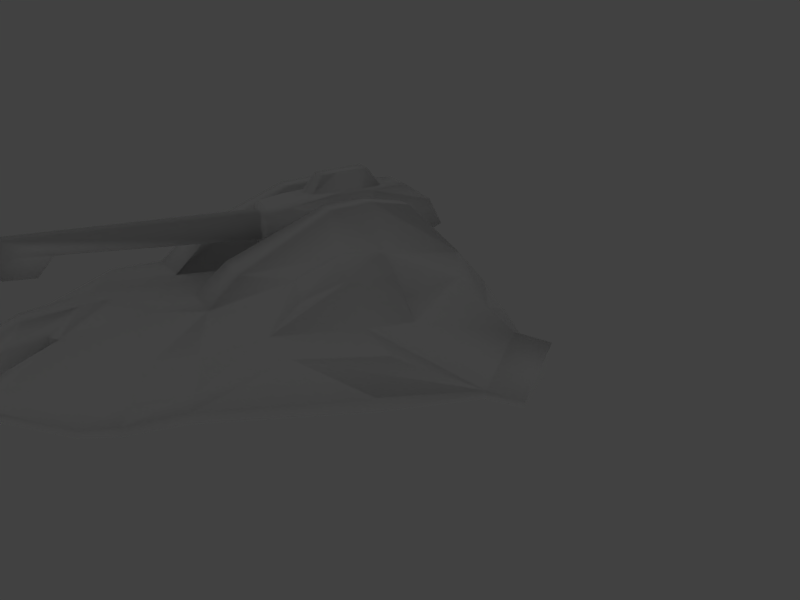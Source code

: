 # Source: hovertank.blend  (saved by Blender 2.49.2; exported with 4.5.12 LTS)
import bpy
from mathutils import Matrix  # noqa: F401  (used for matrix-valued properties, if any)

bpy.ops.wm.read_factory_settings(use_empty=True)
scene = bpy.context.scene
scene.name = 'Scene'

# ---- collections
col_collection_1 = bpy.data.collections.new('Collection 1'); scene.collection.children.link(col_collection_1)

# ---- materials (node trees are filled in below, after node groups)
mat_anacon = bpy.data.materials.new('Anacon')
mat_anacon.alpha_threshold = 0.0
mat_anacon.preview_render_type = 'SHADERBALL'
mat_anacon.diffuse_color = (1.0, 1.0, 1.0, 1.0)
mat_anacon.roughness = 0.5
mat_anacon.specular_intensity = 1.307
mat_anacon.line_color = (0.0, 0.0, 0.0, 1.0)

# ---- material node trees

# ---- world
world_world = bpy.data.worlds.new('World'); scene.world = world_world
world_world.color = (0.2552, 0.2552, 0.2552)
world_world.use_sun_shadow = False
world_world.sun_shadow_jitter_overblur = 0.0
world_world.cycles.sampling_method = 'MANUAL'
world_world.cycles.sample_map_resolution = 256

# ---- cameras
cam_camera = bpy.data.cameras.new('Camera')
cam_camera.passepartout_alpha = 0.7504
cam_camera.clip_end = 200.0
cam_camera.ortho_scale = 7.314
cam_camera.show_limits = True
cam_camera.dof.focus_distance = 0.0
cam_camera.dof.aperture_fstop = 128.0

# ---- lights
light_spot_002 = bpy.data.lights.new('Spot.002', 'POINT')
light_spot_002.transmission_factor = 0.0
light_spot_002.cutoff_distance = 30.0
light_spot_002.energy = 100.0
light_spot_002.shadow_buffer_clip_start = 1.001
light_spot_002.shadow_soft_size = 1.0
light_spot_002.shadow_maximum_resolution = 0.006
light_spot_002.use_absolute_resolution = True
light_spot_002.cycles.use_multiple_importance_sampling = False
light_spot_001 = bpy.data.lights.new('Spot.001', 'POINT')
light_spot_001.transmission_factor = 0.0
light_spot_001.cutoff_distance = 30.0
light_spot_001.energy = 100.0
light_spot_001.shadow_buffer_clip_start = 1.001
light_spot_001.shadow_soft_size = 1.0
light_spot_001.shadow_maximum_resolution = 0.006
light_spot_001.use_absolute_resolution = True
light_spot_001.cycles.use_multiple_importance_sampling = False
light_spot = bpy.data.lights.new('Spot', 'POINT')
light_spot.transmission_factor = 0.0
light_spot.cutoff_distance = 30.0
light_spot.energy = 100.0
light_spot.shadow_buffer_clip_start = 1.001
light_spot.shadow_soft_size = 1.0
light_spot.shadow_maximum_resolution = 0.006
light_spot.use_absolute_resolution = True
light_spot.cycles.use_multiple_importance_sampling = False

# ---- meshes
me_hull = bpy.data.meshes.new('Hull')
me_hull.from_pydata([(2.0, -1.009, -1.409), (1.961, -2.667, -0.7273), (-3.424, -2.319, -0.2626), (-3.369, -1.031, -0.2471), (2.0, 0.0, -1.409), (-4.587, -3.001, -1.812), (-6.008, 0.0, -1.015), (-7.291, -1.883, -1.791), (-1.0, -1.009, -1.0), (-1.0, -1.296, 1.0), (-1.0, -1.932, 1.0), (-1.0, 0.0, -1.0), (-6.008, -0.615, -1.015), (-9.31, -1.883, -2.777), (-7.365, -3.675, -2.941), (-6.198, -2.72, -1.791), (-5.046, -4.093, -2.704), (-1.135, -4.999, -2.597), (-0.4426, -4.199, -1.971), (-7.296, 0.0, -2.964), (-9.314, -1.026, -2.991), (-9.314, -1.883, -3.02), (-7.365, -3.675, -3.107), (-5.046, -4.093, -2.988), (-1.129, -5.004, -2.954), (1.712, -4.866, -3.091), (2.895, 0.0, -1.9), (-7.536, -0.6469, -1.777), (-8.335, -0.6469, -2.936), (-8.335, 0.0, -2.936), (-6.737, -0.4309, -1.187), (-6.737, 0.0, -1.187), (-8.77, 0.0, -1.824), (-8.77, -0.2612, -1.824), (-9.397, -0.4772, -2.597), (-8.908, 0.0, -2.817), (-8.908, -0.4772, -2.817), (-9.397, 0.0, -2.597), (-10.77, -1.685, -2.975), (-10.77, -1.685, -3.006), (-10.77, -1.139, -3.006), (-10.77, -1.139, -2.975), (3.14, -3.397, -2.91), (3.045, 0.0, -2.89), (-1.671, 0.0, -3.053), (-7.296, -0.9416, -2.991), (-8.624, -1.883, -2.441), (-6.913, -3.313, -2.44), (-7.297, -0.9416, -1.779), (2.385, -5.522, -3.163), (3.814, -4.053, -2.983), (3.667, -4.504, -2.045), (2.385, -5.522, -3.017), (2.993, -3.848, -1.9), (2.662, 0.0, -1.6), (0.5, -2.861, -1.0), (-2.979, -2.817, -1.003), (-1.0, -2.397, -1.192e-07), (0.1208, -2.429, -0.02332), (-2.139, -2.589, -0.4235), (-2.677, -3.825, -1.893), (1.712, -4.866, -2.872), (-3.049, -3.367, -1.454), (-2.22, -3.165, -0.7721), (-1.035, -3.214, -0.3444), (0.08539, -3.214, -0.3677), (-0.7517, -3.505, -1.485), (0.4646, -3.505, -1.468), (-9.315, -1.026, -2.765), (-4.893, -3.752, -2.44), (-8.048, 0.0, -1.453), (-8.048, -0.3495, -1.453), (-8.43, -0.5654, -2.008), (-8.61, -0.5654, -2.879), (-8.61, 0.0, -2.879), (-7.416, -0.6921, -2.412), (-7.297, -0.9416, -2.412), (-7.296, -0.7152, -2.964), (-5.54, -2.043, -1.015), (-5.575, -3.001, -1.802), (-6.539, -4.095, -2.822), (-6.539, -4.095, -3.047), (-6.186, -3.777, -2.44), (-4.134, 0.0, -1.015), (-4.134, -0.9347, -1.015), (-4.188, -2.407, -1.015), (2.895, -0.9992, -1.9), (3.073, -0.9992, -2.896), (2.662, -0.9992, -1.6), (3.063, -2.729, -2.002), (2.978, -2.294, -2.861), (2.813, -2.813, -1.557), (2.892, -2.453, -0.9941), (3.527, -2.381, -1.799), (4.42, -1.995, -2.902), (4.389, -0.9992, -2.896), (2.575, -1.009, -0.5918), (3.527, -0.9992, -1.799), (1.0, -1.296, 1.0), (1.0, -1.932, 1.0), (2.248, -2.231, -0.2267), (2.31, -1.072, -0.2817), (-4.768e-07, -1.932, 1.127), (2.384e-07, -1.296, 1.127), (-2.254, -0.3333, 0.04587), (-7.174, -0.2188, 0.02462), (-2.254, -0.231, 0.6956), (-8.378, -0.1526, 0.4454), (-8.378, -0.2188, 0.02462), (-8.378, -0.09976, -0.5133), (-7.57, -0.09977, -0.5133), (-1.567, -0.6311, 0.8429), (-1.564, -0.6311, -0.2519), (-0.3426, -0.8379, -0.4588), (-0.3376, -0.8379, 1.124), (1.494, -0.5321, 1.243), (2.646, -0.365, 0.09458), (0.9881, -0.8379, -0.4588), (0.5048, -0.8379, 1.179), (0.9067, -0.323, 1.205), (0.3126, -0.5067, 1.166), (-0.1935, -0.5067, 1.133), (-0.9323, -0.3825, 1.085), (-0.6416, -0.2592, 1.525), (-0.2659, -0.2592, 1.567), (0.5588, -0.2592, 1.659), (0.2392, -0.2592, 1.623), (-1.046, 1.258e-08, 1.077), (-0.7554, 1.258e-08, 1.525), (2.25, -0.4486, 0.7873), (0.5759, -1.114, 0.09363), (0.2365, -1.114, 0.6478), (-0.3559, -1.114, 0.6478), (-0.3559, -1.114, 0.09363), (-0.7223, -1.114, 0.573), (-0.7223, -1.114, 0.1571), (-2.175, -0.5361, -0.1583), (-2.176, -0.5361, 0.7052), (-0.7223, -1.673, 0.1571), (-0.7223, -1.673, 0.573), (-0.3559, -1.673, 0.09363), (-0.3559, -1.673, 0.6478), (0.2365, -1.673, 0.6478), (0.5759, -1.673, 0.09363), (0.4151, -0.9161, 0.7805), (0.5947, -0.9161, -0.04447), (-0.3829, -0.9161, 0.7667), (-0.3846, -0.9161, -0.04447), (-1.177, -0.8708, 0.6906), (-1.176, -0.8708, 0.05483), (-1.567, -0.216, 1.043), (-2.176, -0.1843, 0.9054), (-2.254, 1.258e-08, 0.7563), (-8.378, 1.258e-08, 0.5061), (-2.254, 1.258e-08, 0.04587), (-7.174, 1.258e-08, 0.02462), (-8.378, 1.258e-08, -0.5133), (-7.57, 1.258e-08, -0.5133), (-1.564, 1.258e-08, -0.2519), (-0.3426, 1.258e-08, -0.4588), (1.494, 1.258e-08, 1.243), (2.646, 1.258e-08, 0.09458), (0.9881, 1.258e-08, -0.4588), (0.9067, 1.258e-08, 1.205), (0.5588, 1.258e-08, 1.659), (-0.2659, 1.258e-08, 1.567), (0.2392, 1.258e-08, 1.623), (2.25, 1.258e-08, 0.7873), (-2.175, 1.258e-08, -0.1583), (-1.567, 1.258e-08, 1.043), (-2.176, 1.258e-08, 0.9054), (-8.378, 1.258e-08, 0.02462)], [], [(84, 8, 11, 83), (8, 0, 4, 11), (9, 3, 2, 10), (78, 12, 48, 7), (14, 13, 21, 22), (17, 16, 23, 24), (61, 17, 24, 25), (12, 6, 31, 30), (33, 32, 37, 34), (34, 37, 35, 36), (21, 13, 38, 39), (20, 21, 39, 40), (68, 20, 40, 41), (13, 68, 41, 38), (38, 41, 40, 39), (23, 44, 24), (7, 46, 47, 15), (46, 13, 14, 47), (25, 42, 50, 49), (42, 53, 51, 50), (53, 61, 52, 51), (61, 25, 49, 52), (52, 49, 50, 51), (85, 2, 3, 84), (85, 56, 59, 2), (2, 59, 57, 10), (59, 56, 62, 63), (57, 59, 63, 64), (58, 57, 64, 65), (55, 58, 65, 67), (66, 18, 61, 67), (62, 60, 18, 66), (68, 13, 46), (48, 68, 46, 7), (31, 70, 71, 30), (70, 32, 33, 71), (30, 71, 72, 27), (71, 33, 34, 72), (28, 73, 74, 29), (73, 36, 35, 74), (27, 72, 73, 28), (72, 34, 36, 73), (48, 76, 68), (27, 75, 76, 48), (68, 76, 45, 20), (76, 75, 77, 45), (19, 77, 28, 29), (30, 27, 48, 12), (16, 80, 81, 23), (80, 14, 22, 81), (23, 81, 44), (5, 79, 82, 69), (79, 15, 47, 82), (69, 82, 80, 16), (82, 47, 14, 80), (53, 67, 61), (83, 6, 12, 84), (84, 12, 78, 85), (87, 43, 26, 86), (86, 26, 54, 88), (4, 0, 88, 54), (42, 90, 89, 53), (90, 42, 44), (91, 89, 93, 92), (89, 90, 94, 93), (90, 87, 95, 94), (86, 88, 96, 97), (87, 86, 97, 95), (93, 97, 96, 92), (94, 95, 97, 93), (1, 55, 67, 53), (62, 66, 64, 63), (64, 66, 67, 65), (96, 101, 100, 92), (101, 98, 99, 100), (91, 92, 100, 1), (58, 55, 1, 100), (98, 103, 102, 99), (103, 9, 10, 102), (84, 3, 9, 8), (27, 28, 77, 75), (16, 17, 60, 69), (44, 81, 22, 45), (88, 0, 101, 96), (100, 99, 102, 58), (101, 0, 103, 98), (0, 8, 9, 103), (58, 102, 10, 57), (78, 7, 15, 79), (79, 5, 85, 78), (104, 106, 107, 105), (105, 107, 108), (105, 108, 109, 110), (118, 115, 119, 120), (114, 118, 120, 121), (111, 114, 121, 122), (122, 121, 124, 123), (121, 120, 126, 124), (120, 119, 125, 126), (127, 122, 123, 128), (129, 115, 118), (104, 136, 137, 106), (136, 112, 111, 137), (134, 135, 138, 139), (135, 133, 140, 138), (132, 134, 139, 141), (133, 130, 143, 140), (131, 132, 141, 142), (130, 131, 142, 143), (118, 144, 145, 117), (144, 131, 130, 145), (114, 146, 144, 118), (146, 132, 131, 144), (117, 145, 147, 113), (145, 130, 133, 147), (111, 148, 146, 114), (148, 134, 132, 146), (113, 147, 149, 112), (147, 133, 135, 149), (112, 149, 148, 111), (149, 135, 134, 148), (137, 151, 106), (111, 150, 151, 137), (150, 111, 122), (153, 107, 106, 152), (154, 104, 105, 155), (155, 105, 110, 157), (157, 110, 109, 156), (112, 158, 159, 113), (162, 117, 113, 159), (161, 116, 117, 162), (115, 160, 163, 119), (119, 163, 164, 125), (126, 166, 165, 124), (125, 164, 166, 126), (167, 129, 116, 161), (160, 115, 129, 167), (104, 154, 168, 136), (158, 112, 136, 168), (150, 169, 170, 151), (123, 124, 165, 128), (118, 117, 116, 129), (122, 127, 169, 150), (106, 151, 170, 152), (109, 108, 171, 156), (108, 107, 153, 171), (61, 18, 60, 17), (42, 25, 24, 44), (20, 45, 22, 21), (69, 60, 62, 5), (90, 44, 43, 87), (45, 77, 19, 44), (89, 91, 1, 53), (56, 85, 5, 62)])
me_hull.polygons.foreach_set('use_smooth', [True] * 154)
_k = set([(13, 21), (18, 60), (20, 40), (20, 45), (21, 22), (21, 39), (22, 81), (23, 24), (23, 81), (24, 25), (25, 42), (25, 49), (25, 61), (27, 75), (28, 73), (28, 77), (34, 36), (34, 37), (35, 36), (36, 73), (38, 39), (38, 41), (39, 40), (40, 41), (41, 68), (42, 50), (42, 90), (43, 87), (45, 77), (49, 50), (49, 52), (50, 51), (51, 52), (56, 59), (57, 58), (57, 59), (75, 77), (86, 87), (86, 88), (87, 90), (87, 95), (90, 94), (94, 95), (137, 151), (151, 170)])
me_hull.attributes.new('sharp_edge', 'BOOLEAN', 'EDGE').data.foreach_set('value', [ (min(e.vertices), max(e.vertices)) in _k for e in me_hull.edges])
_uv = me_hull.uv_layers.new(name='NewTex')
_uv.uv.foreach_set('vector', [0.07746, 0.4429, 0.08207, 0.6383, 0.01915, 0.6383, 0.01915, 0.4429, 0.08207, 0.6383, 0.08207, 0.8255, 0.01915, 0.8255, 0.01915, 0.6383, 0.09999, 0.6383, 0.08345, 0.4906, 0.1639, 0.4871, 0.1397, 0.6383, 0.1466, 0.3551, 0.05752, 0.3259, 0.07789, 0.2455, 0.1366, 0.2458, 0.3835, 0.04794, 0.2662, 0.05784, 0.266, 0.04314, 0.3835, 0.03794, 0.7592, 0.06865, 0.5234, 0.06224, 0.5234, 0.04509, 0.7595, 0.04713, 0.9308, 0.0521, 0.7592, 0.06865, 0.7595, 0.04713, 0.9308, 0.03889, 0.05752, 0.3259, 0.01915, 0.3259, 0.01915, 0.2804, 0.04603, 0.2804, 0.03545, 0.1536, 0.01915, 0.1536, 0.01915, 0.1145, 0.04892, 0.1145, 0.3541, 0.2393, 0.3541, 0.2498, 0.3649, 0.2498, 0.3649, 0.2393, 0.266, 0.04314, 0.2662, 0.05784, 0.1783, 0.0459, 0.1783, 0.04403, 0.356, 0.2272, 0.356, 0.2084, 0.324, 0.2128, 0.324, 0.2247, 0.2622, 0.101, 0.2623, 0.08988, 0.1907, 0.08915, 0.1907, 0.09067, 0.1366, 0.1199, 0.08315, 0.1196, 0.09024, 0.02892, 0.1243, 0.02892, 0.1277, 0.02416, 0.09306, 0.02416, 0.09306, 0.02416, 0.1277, 0.02416, 0.4497, 0.1599, 0.5237, 0.2498, 0.5356, 0.1399, 0.1366, 0.2458, 0.1366, 0.1627, 0.2258, 0.2695, 0.1888, 0.3141, 0.1366, 0.1627, 0.1366, 0.1199, 0.2484, 0.2413, 0.2258, 0.2695, 0.598, 0.1429, 0.6294, 0.1752, 0.6441, 0.1608, 0.6128, 0.1285, 0.806, 0.1285, 0.776, 0.1959, 0.7323, 0.1862, 0.7623, 0.1237, 0.2592, 0.8875, 0.3227, 0.8075, 0.3636, 0.8495, 0.3001, 0.9295, 0.9308, 0.0521, 0.9308, 0.03889, 0.9714, 0.03452, 0.9714, 0.04335, 0.6644, 0.1214, 0.6644, 0.1117, 0.7623, 0.1237, 0.7323, 0.1862, 0.1693, 0.4394, 0.1639, 0.4871, 0.08345, 0.4906, 0.07746, 0.4429, 0.4701, 0.3301, 0.543, 0.3308, 0.5937, 0.3657, 0.5161, 0.3754, 0.5161, 0.3754, 0.5937, 0.3657, 0.6623, 0.3913, 0.6623, 0.4516, 0.1807, 0.5673, 0.1949, 0.5149, 0.2292, 0.5105, 0.2166, 0.5622, 0.1687, 0.6383, 0.1807, 0.5673, 0.2166, 0.5622, 0.2197, 0.6361, 0.1707, 0.7083, 0.1687, 0.6383, 0.2197, 0.6361, 0.2197, 0.7061, 0.7804, 0.2393, 0.7976, 0.2781, 0.7664, 0.2644, 0.7549, 0.2208, 0.2378, 0.6538, 0.2811, 0.6731, 0.3227, 0.8075, 0.2378, 0.7297, 0.2292, 0.5105, 0.2578, 0.5337, 0.2811, 0.6731, 0.2378, 0.6538, 0.08315, 0.1196, 0.1366, 0.1199, 0.1366, 0.1627, 0.07789, 0.2455, 0.08315, 0.1196, 0.1366, 0.1627, 0.1366, 0.2458, 0.01915, 0.2804, 0.01915, 0.1987, 0.04095, 0.1987, 0.04603, 0.2804, 0.01915, 0.1987, 0.01915, 0.1536, 0.03545, 0.1536, 0.04095, 0.1987, 0.5654, 0.9808, 0.4745, 0.9623, 0.4481, 0.9239, 0.51, 0.9399, 0.4745, 0.9623, 0.4245, 0.9367, 0.381, 0.8831, 0.4481, 0.9239, 0.3775, 0.2356, 0.3714, 0.2373, 0.3714, 0.2498, 0.3775, 0.2498, 0.3714, 0.2373, 0.3649, 0.2393, 0.3649, 0.2498, 0.3714, 0.2498, 0.51, 0.9399, 0.4481, 0.9239, 0.4355, 0.8635, 0.4546, 0.8595, 0.4481, 0.9239, 0.381, 0.8831, 0.4149, 0.8678, 0.4355, 0.8635, 0.3614, 0.1495, 0.3615, 0.1183, 0.2622, 0.101, 0.51, 0.9399, 0.5183, 0.8959, 0.5266, 0.8958, 0.5266, 0.9397, 0.2622, 0.101, 0.3615, 0.1183, 0.3615, 0.08988, 0.2623, 0.08988, 0.5266, 0.8958, 0.5183, 0.8959, 0.5267, 0.8576, 0.5267, 0.8557, 0.4003, 0.2498, 0.4003, 0.2341, 0.3775, 0.2356, 0.3775, 0.2498, 0.5654, 0.9808, 0.51, 0.9399, 0.5266, 0.9397, 0.616, 0.9928, 0.5234, 0.06224, 0.4333, 0.05509, 0.4333, 0.04151, 0.5234, 0.04509, 0.4333, 0.05509, 0.3835, 0.04794, 0.3835, 0.03794, 0.4333, 0.04151, 0.4497, 0.1599, 0.4169, 0.1599, 0.5237, 0.2498, 0.2064, 0.4146, 0.2064, 0.3529, 0.2548, 0.3148, 0.2532, 0.3955, 0.2064, 0.3529, 0.1888, 0.3141, 0.2258, 0.2695, 0.2548, 0.3148, 0.2532, 0.3955, 0.2548, 0.3148, 0.2746, 0.2928, 0.2745, 0.3859, 0.2548, 0.3148, 0.2258, 0.2695, 0.2484, 0.2413, 0.2746, 0.2928, 0.2592, 0.8875, 0.2378, 0.7297, 0.3227, 0.8075, 0.01915, 0.4429, 0.01915, 0.3259, 0.05752, 0.3259, 0.07746, 0.4429, 0.07746, 0.4429, 0.05752, 0.3259, 0.1466, 0.3551, 0.1693, 0.4394, 0.9096, 0.09773, 0.9762, 0.09812, 0.9762, 0.1641, 0.9096, 0.1641, 0.9096, 0.1641, 0.9762, 0.1641, 0.9762, 0.1841, 0.9096, 0.1841, 0.01915, 0.8255, 0.08207, 0.8255, 0.08148, 0.8668, 0.01915, 0.8668, 0.806, 0.1285, 0.8795, 0.1318, 0.8506, 0.189, 0.776, 0.1959, 0.6258, 0.1994, 0.6294, 0.1752, 0.5237, 0.2498, 0.8922, 0.2974, 0.9073, 0.2705, 0.9353, 0.2828, 0.897, 0.3313, 0.9073, 0.2705, 0.9022, 0.2188, 0.9891, 0.2163, 0.9353, 0.2828, 0.6258, 0.1994, 0.6279, 0.2278, 0.6568, 0.2278, 0.6574, 0.206, 0.8935, 0.4397, 0.8811, 0.4557, 0.8764, 0.5095, 0.9273, 0.4451, 0.903, 0.3865, 0.8935, 0.4397, 0.9273, 0.4451, 0.9733, 0.3865, 0.3561, 0.4736, 0.4482, 0.4736, 0.4476, 0.554, 0.3513, 0.5272, 0.3818, 0.4001, 0.4482, 0.4005, 0.4482, 0.4736, 0.3561, 0.4736, 0.1856, 0.823, 0.1976, 0.7319, 0.2378, 0.7297, 0.2592, 0.8875, 0.5388, 0.3036, 0.6773, 0.3017, 0.6602, 0.3705, 0.5887, 0.3447, 0.6602, 0.3705, 0.6773, 0.3017, 0.7506, 0.3028, 0.7278, 0.3691, 0.4476, 0.554, 0.4433, 0.5747, 0.3661, 0.5783, 0.3513, 0.5272, 0.4433, 0.5747, 0.4284, 0.6601, 0.386, 0.6601, 0.3661, 0.5783, 0.8922, 0.2974, 0.897, 0.3313, 0.8582, 0.3776, 0.8408, 0.3474, 0.7299, 0.3899, 0.7528, 0.331, 0.8408, 0.3474, 0.8582, 0.3776, 0.09999, 0.7631, 0.09999, 0.7007, 0.1397, 0.7007, 0.1397, 0.7631, 0.09999, 0.7007, 0.09999, 0.6383, 0.1397, 0.6383, 0.1397, 0.7007, 0.5182, 0.4869, 0.559, 0.5279, 0.6855, 0.5945, 0.6855, 0.4877, 0.51, 0.9399, 0.4546, 0.8595, 0.5267, 0.8576, 0.5183, 0.8959, 0.2745, 0.3859, 0.331, 0.63, 0.2578, 0.5337, 0.2532, 0.3955, 0.5237, 0.2498, 0.4169, 0.1599, 0.3988, 0.1691, 0.4003, 0.2291, 0.8811, 0.4557, 0.8457, 0.4659, 0.8623, 0.5261, 0.8764, 0.5095, 0.8582, 0.3776, 0.7829, 0.4516, 0.7226, 0.4592, 0.7299, 0.3899, 0.8623, 0.5261, 0.8457, 0.4659, 0.7389, 0.6013, 0.7923, 0.5945, 0.8457, 0.4659, 0.6855, 0.4877, 0.6855, 0.5945, 0.7389, 0.6013, 0.7299, 0.3899, 0.7226, 0.4592, 0.6623, 0.4516, 0.6623, 0.3913, 0.1466, 0.3551, 0.1366, 0.2458, 0.1888, 0.3141, 0.2064, 0.3529, 0.2064, 0.3529, 0.2064, 0.4146, 0.1693, 0.4394, 0.1466, 0.3551, 0.9808, 0.8778, 0.9808, 0.9196, 0.5864, 0.9035, 0.6639, 0.8764, 0.6639, 0.8764, 0.5864, 0.9035, 0.5864, 0.8764, 0.6639, 0.8764, 0.5864, 0.8764, 0.5864, 0.8417, 0.6384, 0.8417, 0.9919, 0.6579, 0.9742, 0.7151, 0.9621, 0.6811, 0.9727, 0.6468, 0.9919, 0.6092, 0.9919, 0.6579, 0.9727, 0.6468, 0.9727, 0.6175, 0.9799, 0.5381, 0.9919, 0.6092, 0.9727, 0.6175, 0.9656, 0.5748, 0.3646, 0.8023, 0.4031, 0.8048, 0.3994, 0.8275, 0.3798, 0.8253, 0.4031, 0.8048, 0.4295, 0.8066, 0.4257, 0.8304, 0.3994, 0.8275, 0.4295, 0.8066, 0.4604, 0.8086, 0.4423, 0.8322, 0.4257, 0.8304, 0.7612, 0.7513, 0.7877, 0.7518, 0.779, 0.783, 0.7612, 0.783, 0.5872, 0.774, 0.5478, 0.7978, 0.4963, 0.7944, 0.7842, 0.6783, 0.7986, 0.6638, 0.7986, 0.725, 0.777, 0.7243, 0.3567, 0.7248, 0.3885, 0.7199, 0.3884, 0.7769, 0.3567, 0.7698, 0.8395, 0.7156, 0.8395, 0.6862, 0.8791, 0.6862, 0.8791, 0.7156, 0.5845, 0.6247, 0.5845, 0.6375, 0.604, 0.6375, 0.604, 0.6247, 0.6649, 0.6353, 0.6649, 0.6214, 0.6861, 0.6214, 0.6861, 0.6353, 0.5845, 0.6375, 0.5845, 0.6701, 0.604, 0.6701, 0.604, 0.6375, 0.6649, 0.6578, 0.6649, 0.6353, 0.6861, 0.6353, 0.6861, 0.6578, 0.8522, 0.7339, 0.8522, 0.7586, 0.8272, 0.7586, 0.8272, 0.7339, 0.4963, 0.7944, 0.4916, 0.7737, 0.501, 0.7307, 0.5215, 0.7091, 0.861, 0.7646, 0.8522, 0.7586, 0.8522, 0.7339, 0.861, 0.7277, 0.4524, 0.7916, 0.4501, 0.773, 0.4916, 0.7737, 0.4963, 0.7944, 0.6574, 0.6343, 0.6649, 0.6353, 0.6649, 0.6578, 0.6574, 0.6645, 0.5215, 0.7091, 0.501, 0.7307, 0.45, 0.7307, 0.4522, 0.7091, 0.5776, 0.6707, 0.5845, 0.6701, 0.5845, 0.6375, 0.5776, 0.6365, 0.3884, 0.7769, 0.4087, 0.769, 0.4501, 0.773, 0.4524, 0.7916, 0.6557, 0.6042, 0.6649, 0.6214, 0.6649, 0.6353, 0.6574, 0.6343, 0.4522, 0.7091, 0.45, 0.7307, 0.4088, 0.7359, 0.3885, 0.7199, 0.5776, 0.6365, 0.5845, 0.6375, 0.5845, 0.6247, 0.576, 0.6088, 0.3885, 0.7199, 0.4088, 0.7359, 0.4087, 0.769, 0.3884, 0.7769, 0.8223, 0.6789, 0.8395, 0.6862, 0.8395, 0.7156, 0.8223, 0.7239, 0.7986, 0.725, 0.7737, 0.7391, 0.777, 0.7243, 0.9799, 0.5381, 0.9559, 0.5381, 0.9541, 0.503, 0.9744, 0.503, 0.9559, 0.5381, 0.9799, 0.5381, 0.9656, 0.5748, 0.5863, 0.8105, 0.5863, 0.8011, 0.9839, 0.796, 0.9839, 0.8105, 0.9845, 0.9552, 0.9845, 0.9339, 0.662, 0.9414, 0.662, 0.9552, 0.662, 0.9552, 0.662, 0.9414, 0.6361, 0.9492, 0.6361, 0.9552, 0.6361, 0.9552, 0.6361, 0.9492, 0.5831, 0.9492, 0.5831, 0.9552, 0.5149, 0.5737, 0.5, 0.5737, 0.5, 0.603, 0.5199, 0.603, 0.5, 0.6348, 0.5199, 0.6348, 0.5199, 0.603, 0.5, 0.603, 0.5, 0.6745, 0.5085, 0.6745, 0.5199, 0.6348, 0.5, 0.6348, 0.9742, 0.7151, 0.9439, 0.7151, 0.9439, 0.6811, 0.9621, 0.6811, 0.8267, 0.7667, 0.8408, 0.7667, 0.8403, 0.787, 0.8296, 0.787, 0.9484, 0.6438, 0.9339, 0.6438, 0.9339, 0.6146, 0.9484, 0.6146, 0.9484, 0.6623, 0.9345, 0.6623, 0.9339, 0.6438, 0.9484, 0.6438, 0.9016, 0.7649, 0.8819, 0.7649, 0.8856, 0.7339, 0.9016, 0.7339, 0.9016, 0.7853, 0.8782, 0.7853, 0.8819, 0.7649, 0.9016, 0.7649, 0.7842, 0.6783, 0.7612, 0.6783, 0.7612, 0.6638, 0.7986, 0.6638, 0.5, 0.5737, 0.5149, 0.5737, 0.5126, 0.5591, 0.5, 0.5591, 0.9559, 0.5381, 0.9439, 0.5381, 0.9439, 0.503, 0.9541, 0.503, 0.9484, 0.5929, 0.9484, 0.6146, 0.9339, 0.6146, 0.9339, 0.5863, 0.4963, 0.7944, 0.5215, 0.7091, 0.6079, 0.738, 0.5872, 0.774, 0.9656, 0.5748, 0.9439, 0.5683, 0.9439, 0.5381, 0.9559, 0.5381, 0.777, 0.7243, 0.7737, 0.7391, 0.7612, 0.7391, 0.7612, 0.7286, 0.8666, 0.5656, 0.8791, 0.6224, 0.8569, 0.6224, 0.8569, 0.5656, 0.8791, 0.6224, 0.8721, 0.6667, 0.8569, 0.6731, 0.8569, 0.6224, 0.3227, 0.8075, 0.2811, 0.6731, 0.2578, 0.5337, 0.331, 0.63, 0.6294, 0.1752, 0.598, 0.1429, 0.5356, 0.1399, 0.5237, 0.2498, 0.356, 0.2272, 0.4003, 0.2291, 0.3988, 0.1691, 0.356, 0.2084, 0.2532, 0.3955, 0.2578, 0.5337, 0.2292, 0.5105, 0.2064, 0.4146, 0.6258, 0.1994, 0.5237, 0.2498, 0.6273, 0.2498, 0.6279, 0.2278, 0.4003, 0.2291, 0.4003, 0.2341, 0.4003, 0.2498, 0.5237, 0.2498, 0.8506, 0.189, 0.8449, 0.2187, 0.8546, 0.274, 0.776, 0.1959, 0.1949, 0.5149, 0.1693, 0.4394, 0.2064, 0.4146, 0.2292, 0.5105])
me_hull.materials.append(mat_anacon)
me_hull.use_remesh_preserve_volume = False
me_hull.use_remesh_preserve_attributes = False
me_hull.use_mirror_vertex_groups = False
me_hull.update()

# ---- objects
ob_lamp_002 = bpy.data.objects.new('Lamp.002', light_spot_002)
ob_hull = bpy.data.objects.new('Hull', me_hull)
ob_dof = bpy.data.objects.new('DoF', None)
ob_lamp_001 = bpy.data.objects.new('Lamp.001', light_spot_001)
ob_lamp = bpy.data.objects.new('Lamp', light_spot)
ob_camera = bpy.data.objects.new('Camera', cam_camera)

# ---- transforms, parenting, visibility, modifiers, constraints
ob_lamp_002.location = (-4.051, -27.95, -11.18)
ob_lamp_002.rotation_euler = (0.6503, 0.05522, 1.866)
ob_lamp_002.lock_rotations_4d = False
ob_lamp_002.empty_display_type = 'ARROWS'
ob_lamp_002.color = (0.0, 0.0, 0.0, 0.0)
ob_lamp_002.hide_viewport = True
ob_lamp_002.lineart.crease_threshold = 0.0
ob_hull.location = (0.0, 3.348, 6.006)
ob_hull.lock_rotations_4d = False
ob_hull.empty_display_type = 'ARROWS'
ob_hull.color = (0.0, 0.0, 0.0, 1.0)
ob_hull.lineart.crease_threshold = 0.0
_m = ob_hull.modifiers.new('Mirror', 'MIRROR')
_m.use_axis = (False, True, False)
_m.use_clip = True
_m = ob_hull.modifiers.new('EdgeSplit', 'EDGE_SPLIT')
_m.use_edge_angle = False
ob_dof.location = (-2.581, -3.389, -3.47)
ob_dof.lock_rotations_4d = False
ob_dof.empty_display_type = 'CUBE'
ob_dof.empty_display_size = 2.0
ob_dof.empty_image_offset = (0.0, 0.0)
ob_dof.hide_viewport = True
ob_dof.lineart.crease_threshold = 0.0
ob_lamp_001.location = (-20.04, -5.276, 24.88)
ob_lamp_001.rotation_euler = (0.6503, 0.05522, 1.866)
ob_lamp_001.lock_rotations_4d = False
ob_lamp_001.empty_display_type = 'ARROWS'
ob_lamp_001.color = (0.0, 0.0, 0.0, 0.0)
ob_lamp_001.hide_viewport = True
ob_lamp_001.lineart.crease_threshold = 0.0
ob_lamp.location = (14.27, 1.269, 25.94)
ob_lamp.rotation_euler = (0.6503, 0.05522, 1.866)
ob_lamp.lock_rotations_4d = False
ob_lamp.empty_display_type = 'ARROWS'
ob_lamp.color = (0.0, 0.0, 0.0, 0.0)
ob_lamp.hide_viewport = True
ob_lamp.lineart.crease_threshold = 0.0
ob_camera.location = (-10.1, -22.73, 12.48)
ob_camera.rotation_euler = (1.282, -0.01821, -0.4184)
ob_camera.lock_rotations_4d = False
ob_camera.empty_display_type = 'ARROWS'
ob_camera.color = (0.0, 0.0, 0.0, 0.0)
ob_camera.hide_viewport = True
ob_camera.display_type = 'WIRE'
ob_camera.lineart.crease_threshold = 0.0
cam_camera.dof.focus_object = ob_dof

# ---- collection membership
col_collection_1.objects.link(ob_lamp_002)
col_collection_1.objects.link(ob_hull)
col_collection_1.objects.link(ob_dof)
col_collection_1.objects.link(ob_lamp_001)
col_collection_1.objects.link(ob_lamp)
col_collection_1.objects.link(ob_camera)

# ---- scene / render settings (as saved in the file)
scene.camera = ob_camera
scene.frame_start = 1; scene.frame_end = 250; scene.frame_set(1)
scene.render.engine = 'BLENDER_EEVEE_NEXT'
scene.render.image_settings.color_mode = 'RGB'
scene.render.image_settings.compression = 90
scene.render.resolution_x = 800
scene.render.resolution_y = 600
scene.render.pixel_aspect_x = 100.0
scene.render.pixel_aspect_y = 100.0
scene.render.fps = 25
scene.render.dither_intensity = 0.0
scene.render.use_sequencer = False
scene.render.bake_margin = 2
scene.render.bake_bias = 0.0
scene.render.use_stamp_time = False
scene.render.use_stamp_date = False
scene.render.use_stamp_frame = False
scene.render.use_stamp_camera = False
scene.render.use_stamp_scene = False
scene.render.use_stamp_filename = False
scene.render.use_stamp_render_time = False
scene.render.stamp_font_size = 0
scene.cycles.use_denoising = False
scene.cycles.samples = 10
scene.cycles.sampling_pattern = 'TABULATED_SOBOL'
scene.cycles.light_sampling_threshold = 0.0
scene.cycles.use_adaptive_sampling = False
scene.cycles.use_light_tree = False
scene.cycles.blur_glossy = 0.0
scene.cycles.volume_bounces = 1
scene.cycles.pixel_filter_type = 'GAUSSIAN'
scene.cycles.sample_clamp_indirect = 0.0
scene.view_settings.view_transform = 'Raw'
bpy.context.view_layer.update()
